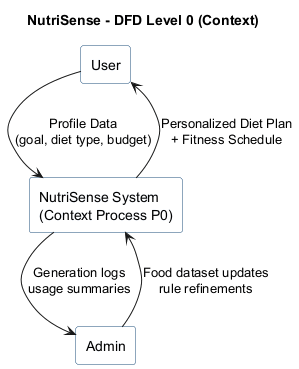

The diagram above was rendered by PlantUML. Its source (embedded in the PNG):
@startuml
skinparam backgroundColor white
skinparam shadowing false
skinparam rectangle {
  BorderColor #1F4E79
  BackgroundColor #F8FBFF
}
skinparam database {
  BorderColor #2A7A4B
  BackgroundColor #F2FFF7
}

title NutriSense - DFD Level 0 (Context)

rectangle "User" as User
rectangle "NutriSense System\n(Context Process P0)" as System
rectangle "Admin" as Admin

User --> System : Profile Data\n(goal, diet type, budget)
System --> User : Personalized Diet Plan\n+ Fitness Schedule

Admin --> System : Food dataset updates\nrule refinements
System --> Admin : Generation logs\nusage summaries

@enduml